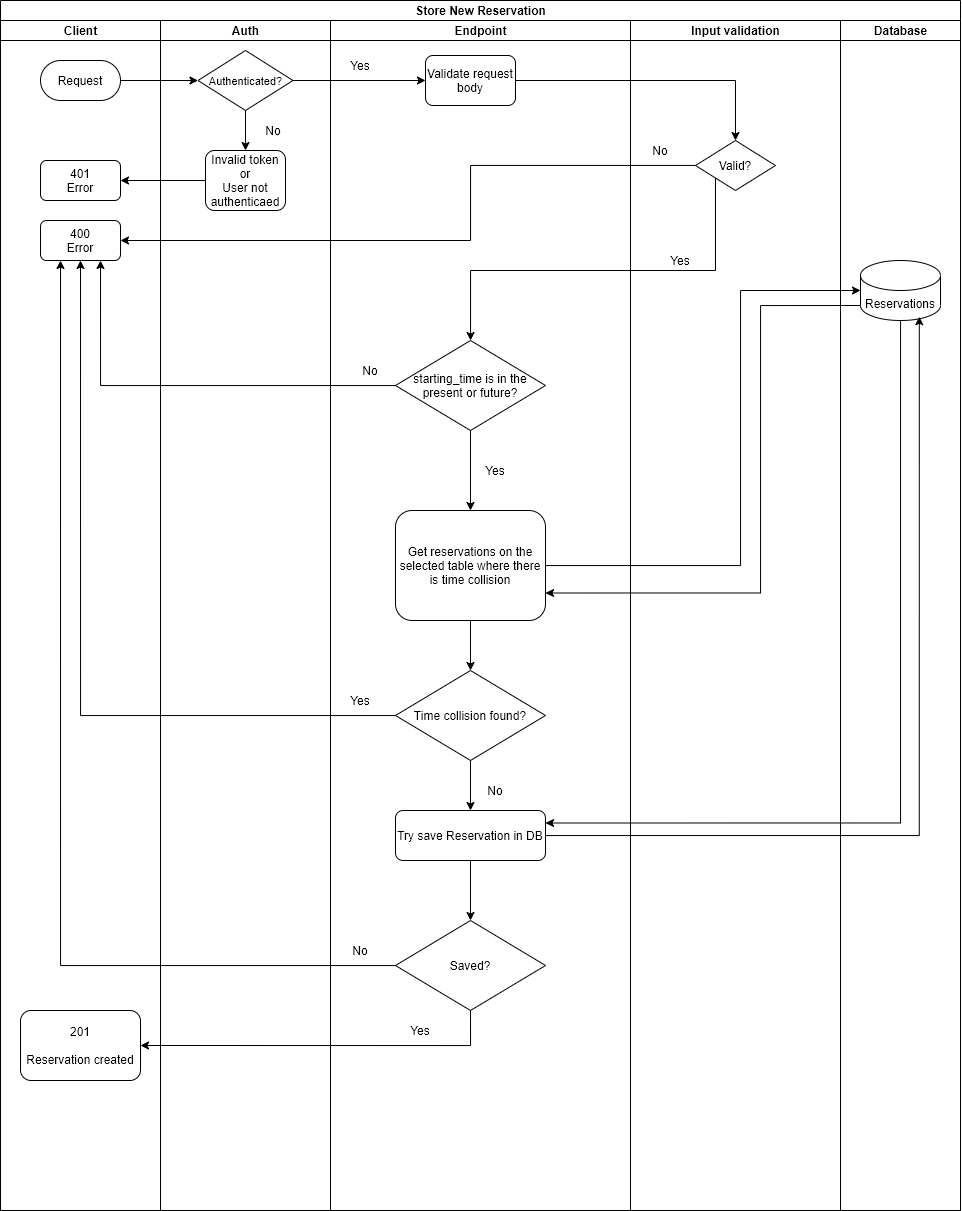

The diagram above was exported from draw.io. Its source (the exported page's mxGraphModel, read from the mxfile embedded in the PNG):
<mxGraphModel dx="1221" dy="742" grid="1" gridSize="10" guides="1" tooltips="1" connect="1" arrows="1" fold="1" page="1" pageScale="1" pageWidth="850" pageHeight="1100" math="0" shadow="0">
  <root>
    <mxCell id="0" />
    <mxCell id="1" parent="0" />
    <mxCell id="mwCAZM_KggtEHZKojbqO-8" value="Store New Reservation" style="swimlane;html=1;childLayout=stackLayout;resizeParent=1;resizeParentMax=0;startSize=20;" parent="1" vertex="1">
      <mxGeometry x="160" y="30" width="960" height="1210" as="geometry" />
    </mxCell>
    <mxCell id="mwCAZM_KggtEHZKojbqO-12" value="Client" style="swimlane;html=1;startSize=20;" parent="mwCAZM_KggtEHZKojbqO-8" vertex="1">
      <mxGeometry y="20" width="160" height="1190" as="geometry" />
    </mxCell>
    <mxCell id="mwCAZM_KggtEHZKojbqO-14" value="Request" style="rounded=1;whiteSpace=wrap;html=1;perimeterSpacing=0;arcSize=50;" parent="mwCAZM_KggtEHZKojbqO-12" vertex="1">
      <mxGeometry x="40" y="40" width="80" height="40" as="geometry" />
    </mxCell>
    <mxCell id="mwCAZM_KggtEHZKojbqO-20" value="401&lt;br&gt;Error" style="rounded=1;whiteSpace=wrap;html=1;" parent="mwCAZM_KggtEHZKojbqO-12" vertex="1">
      <mxGeometry x="40" y="140" width="80" height="40" as="geometry" />
    </mxCell>
    <mxCell id="mwCAZM_KggtEHZKojbqO-33" value="400&lt;br&gt;Error" style="rounded=1;whiteSpace=wrap;html=1;" parent="mwCAZM_KggtEHZKojbqO-12" vertex="1">
      <mxGeometry x="40" y="200" width="80" height="40" as="geometry" />
    </mxCell>
    <mxCell id="mwCAZM_KggtEHZKojbqO-77" value="201&lt;br&gt;&lt;br&gt;Reservation created" style="rounded=1;whiteSpace=wrap;html=1;" parent="mwCAZM_KggtEHZKojbqO-12" vertex="1">
      <mxGeometry x="20" y="990" width="120" height="70" as="geometry" />
    </mxCell>
    <mxCell id="mwCAZM_KggtEHZKojbqO-9" value="Auth" style="swimlane;html=1;startSize=20;" parent="mwCAZM_KggtEHZKojbqO-8" vertex="1">
      <mxGeometry x="160" y="20" width="170" height="1190" as="geometry" />
    </mxCell>
    <mxCell id="mwCAZM_KggtEHZKojbqO-18" style="edgeStyle=orthogonalEdgeStyle;rounded=0;orthogonalLoop=1;jettySize=auto;html=1;" parent="mwCAZM_KggtEHZKojbqO-9" source="mwCAZM_KggtEHZKojbqO-16" target="mwCAZM_KggtEHZKojbqO-17" edge="1">
      <mxGeometry relative="1" as="geometry" />
    </mxCell>
    <mxCell id="mwCAZM_KggtEHZKojbqO-16" value="&lt;font style=&quot;font-size: 11px&quot;&gt;Authenticated?&lt;/font&gt;" style="rhombus;whiteSpace=wrap;html=1;" parent="mwCAZM_KggtEHZKojbqO-9" vertex="1">
      <mxGeometry x="37.5" y="30" width="95" height="60" as="geometry" />
    </mxCell>
    <mxCell id="mwCAZM_KggtEHZKojbqO-17" value="Invalid token&lt;br&gt;or&lt;br&gt;User not authenticaed" style="rounded=1;whiteSpace=wrap;html=1;" parent="mwCAZM_KggtEHZKojbqO-9" vertex="1">
      <mxGeometry x="45" y="130" width="80" height="60" as="geometry" />
    </mxCell>
    <mxCell id="mwCAZM_KggtEHZKojbqO-81" value="No" style="text;html=1;strokeColor=none;fillColor=none;align=center;verticalAlign=middle;whiteSpace=wrap;rounded=0;" parent="mwCAZM_KggtEHZKojbqO-9" vertex="1">
      <mxGeometry x="92.5" y="100" width="40" height="20" as="geometry" />
    </mxCell>
    <mxCell id="mwCAZM_KggtEHZKojbqO-10" value="Endpoint" style="swimlane;html=1;startSize=20;" parent="mwCAZM_KggtEHZKojbqO-8" vertex="1">
      <mxGeometry x="330" y="20" width="300" height="1190" as="geometry" />
    </mxCell>
    <mxCell id="mwCAZM_KggtEHZKojbqO-35" value="Validate request body" style="rounded=1;whiteSpace=wrap;html=1;" parent="mwCAZM_KggtEHZKojbqO-10" vertex="1">
      <mxGeometry x="95" y="35" width="90" height="50" as="geometry" />
    </mxCell>
    <mxCell id="mwCAZM_KggtEHZKojbqO-79" style="edgeStyle=orthogonalEdgeStyle;rounded=0;orthogonalLoop=1;jettySize=auto;html=1;exitX=0.5;exitY=1;exitDx=0;exitDy=0;" parent="mwCAZM_KggtEHZKojbqO-10" source="mwCAZM_KggtEHZKojbqO-49" target="2FEKEY_iUFhXm67PC9IB-13" edge="1">
      <mxGeometry relative="1" as="geometry">
        <mxPoint x="140" y="660" as="targetPoint" />
      </mxGeometry>
    </mxCell>
    <mxCell id="mwCAZM_KggtEHZKojbqO-49" value="Get reservations on the selected table where there is time collision" style="rounded=1;whiteSpace=wrap;html=1;" parent="mwCAZM_KggtEHZKojbqO-10" vertex="1">
      <mxGeometry x="65" y="490" width="150" height="110" as="geometry" />
    </mxCell>
    <mxCell id="mwCAZM_KggtEHZKojbqO-82" value="Yes" style="text;html=1;strokeColor=none;fillColor=none;align=center;verticalAlign=middle;whiteSpace=wrap;rounded=0;" parent="mwCAZM_KggtEHZKojbqO-10" vertex="1">
      <mxGeometry x="10" y="35" width="40" height="20" as="geometry" />
    </mxCell>
    <mxCell id="2FEKEY_iUFhXm67PC9IB-10" style="edgeStyle=orthogonalEdgeStyle;rounded=0;orthogonalLoop=1;jettySize=auto;html=1;" edge="1" parent="mwCAZM_KggtEHZKojbqO-10" source="2FEKEY_iUFhXm67PC9IB-8" target="mwCAZM_KggtEHZKojbqO-49">
      <mxGeometry relative="1" as="geometry" />
    </mxCell>
    <mxCell id="2FEKEY_iUFhXm67PC9IB-8" value="starting_time is in the present or future?" style="rhombus;whiteSpace=wrap;html=1;" vertex="1" parent="mwCAZM_KggtEHZKojbqO-10">
      <mxGeometry x="65" y="320" width="150" height="90" as="geometry" />
    </mxCell>
    <mxCell id="2FEKEY_iUFhXm67PC9IB-16" style="edgeStyle=orthogonalEdgeStyle;rounded=0;orthogonalLoop=1;jettySize=auto;html=1;" edge="1" parent="mwCAZM_KggtEHZKojbqO-10" source="2FEKEY_iUFhXm67PC9IB-13" target="2FEKEY_iUFhXm67PC9IB-15">
      <mxGeometry relative="1" as="geometry" />
    </mxCell>
    <mxCell id="2FEKEY_iUFhXm67PC9IB-13" value="Time collision found?" style="rhombus;whiteSpace=wrap;html=1;" vertex="1" parent="mwCAZM_KggtEHZKojbqO-10">
      <mxGeometry x="65" y="650" width="150" height="90" as="geometry" />
    </mxCell>
    <mxCell id="2FEKEY_iUFhXm67PC9IB-20" style="edgeStyle=orthogonalEdgeStyle;rounded=0;orthogonalLoop=1;jettySize=auto;html=1;" edge="1" parent="mwCAZM_KggtEHZKojbqO-10" source="2FEKEY_iUFhXm67PC9IB-15" target="2FEKEY_iUFhXm67PC9IB-19">
      <mxGeometry relative="1" as="geometry" />
    </mxCell>
    <mxCell id="2FEKEY_iUFhXm67PC9IB-15" value="Try save Reservation in DB" style="rounded=1;whiteSpace=wrap;html=1;" vertex="1" parent="mwCAZM_KggtEHZKojbqO-10">
      <mxGeometry x="65" y="790" width="150" height="50" as="geometry" />
    </mxCell>
    <mxCell id="2FEKEY_iUFhXm67PC9IB-19" value="Saved?" style="rhombus;whiteSpace=wrap;html=1;" vertex="1" parent="mwCAZM_KggtEHZKojbqO-10">
      <mxGeometry x="65" y="900" width="150" height="90" as="geometry" />
    </mxCell>
    <mxCell id="2FEKEY_iUFhXm67PC9IB-23" value="No" style="text;html=1;strokeColor=none;fillColor=none;align=center;verticalAlign=middle;whiteSpace=wrap;rounded=0;" vertex="1" parent="mwCAZM_KggtEHZKojbqO-10">
      <mxGeometry x="20" y="340" width="40" height="20" as="geometry" />
    </mxCell>
    <mxCell id="2FEKEY_iUFhXm67PC9IB-24" value="Yes" style="text;html=1;strokeColor=none;fillColor=none;align=center;verticalAlign=middle;whiteSpace=wrap;rounded=0;" vertex="1" parent="mwCAZM_KggtEHZKojbqO-10">
      <mxGeometry x="145" y="440" width="40" height="20" as="geometry" />
    </mxCell>
    <mxCell id="2FEKEY_iUFhXm67PC9IB-25" value="No" style="text;html=1;strokeColor=none;fillColor=none;align=center;verticalAlign=middle;whiteSpace=wrap;rounded=0;" vertex="1" parent="mwCAZM_KggtEHZKojbqO-10">
      <mxGeometry x="145" y="760" width="40" height="20" as="geometry" />
    </mxCell>
    <mxCell id="2FEKEY_iUFhXm67PC9IB-26" value="Yes" style="text;html=1;strokeColor=none;fillColor=none;align=center;verticalAlign=middle;whiteSpace=wrap;rounded=0;" vertex="1" parent="mwCAZM_KggtEHZKojbqO-10">
      <mxGeometry x="10" y="670" width="40" height="20" as="geometry" />
    </mxCell>
    <mxCell id="2FEKEY_iUFhXm67PC9IB-27" value="Yes" style="text;html=1;strokeColor=none;fillColor=none;align=center;verticalAlign=middle;whiteSpace=wrap;rounded=0;" vertex="1" parent="mwCAZM_KggtEHZKojbqO-10">
      <mxGeometry x="70" y="1000" width="40" height="20" as="geometry" />
    </mxCell>
    <mxCell id="2FEKEY_iUFhXm67PC9IB-28" value="No" style="text;html=1;strokeColor=none;fillColor=none;align=center;verticalAlign=middle;whiteSpace=wrap;rounded=0;" vertex="1" parent="mwCAZM_KggtEHZKojbqO-10">
      <mxGeometry x="10" y="920" width="40" height="20" as="geometry" />
    </mxCell>
    <mxCell id="mwCAZM_KggtEHZKojbqO-11" value="Input validation" style="swimlane;html=1;startSize=20;" parent="mwCAZM_KggtEHZKojbqO-8" vertex="1">
      <mxGeometry x="630" y="20" width="210" height="1190" as="geometry" />
    </mxCell>
    <mxCell id="2FEKEY_iUFhXm67PC9IB-1" value="Valid?" style="rhombus;whiteSpace=wrap;html=1;" vertex="1" parent="mwCAZM_KggtEHZKojbqO-11">
      <mxGeometry x="65" y="120" width="80" height="50" as="geometry" />
    </mxCell>
    <mxCell id="2FEKEY_iUFhXm67PC9IB-7" value="Yes" style="text;html=1;strokeColor=none;fillColor=none;align=center;verticalAlign=middle;whiteSpace=wrap;rounded=0;" vertex="1" parent="mwCAZM_KggtEHZKojbqO-11">
      <mxGeometry x="30" y="230" width="40" height="20" as="geometry" />
    </mxCell>
    <mxCell id="2FEKEY_iUFhXm67PC9IB-6" value="No" style="text;html=1;strokeColor=none;fillColor=none;align=center;verticalAlign=middle;whiteSpace=wrap;rounded=0;" vertex="1" parent="mwCAZM_KggtEHZKojbqO-11">
      <mxGeometry x="10" y="120" width="40" height="20" as="geometry" />
    </mxCell>
    <mxCell id="mwCAZM_KggtEHZKojbqO-13" value="Database" style="swimlane;html=1;startSize=20;" parent="mwCAZM_KggtEHZKojbqO-8" vertex="1">
      <mxGeometry x="840" y="20" width="120" height="1190" as="geometry" />
    </mxCell>
    <mxCell id="mwCAZM_KggtEHZKojbqO-48" value="Reservations" style="shape=cylinder3;whiteSpace=wrap;html=1;boundedLbl=1;backgroundOutline=1;size=15;" parent="mwCAZM_KggtEHZKojbqO-13" vertex="1">
      <mxGeometry x="20" y="240" width="80" height="60" as="geometry" />
    </mxCell>
    <mxCell id="mwCAZM_KggtEHZKojbqO-19" style="edgeStyle=orthogonalEdgeStyle;rounded=0;orthogonalLoop=1;jettySize=auto;html=1;" parent="mwCAZM_KggtEHZKojbqO-8" source="mwCAZM_KggtEHZKojbqO-14" target="mwCAZM_KggtEHZKojbqO-16" edge="1">
      <mxGeometry relative="1" as="geometry" />
    </mxCell>
    <mxCell id="mwCAZM_KggtEHZKojbqO-21" style="edgeStyle=orthogonalEdgeStyle;rounded=0;orthogonalLoop=1;jettySize=auto;html=1;" parent="mwCAZM_KggtEHZKojbqO-8" source="mwCAZM_KggtEHZKojbqO-17" target="mwCAZM_KggtEHZKojbqO-20" edge="1">
      <mxGeometry relative="1" as="geometry" />
    </mxCell>
    <mxCell id="mwCAZM_KggtEHZKojbqO-23" style="edgeStyle=orthogonalEdgeStyle;rounded=0;orthogonalLoop=1;jettySize=auto;html=1;entryX=0;entryY=0.5;entryDx=0;entryDy=0;" parent="mwCAZM_KggtEHZKojbqO-8" source="mwCAZM_KggtEHZKojbqO-16" target="mwCAZM_KggtEHZKojbqO-35" edge="1">
      <mxGeometry relative="1" as="geometry">
        <mxPoint x="423" y="80" as="targetPoint" />
      </mxGeometry>
    </mxCell>
    <mxCell id="2FEKEY_iUFhXm67PC9IB-2" style="edgeStyle=orthogonalEdgeStyle;rounded=0;orthogonalLoop=1;jettySize=auto;html=1;" edge="1" parent="mwCAZM_KggtEHZKojbqO-8" source="mwCAZM_KggtEHZKojbqO-35" target="2FEKEY_iUFhXm67PC9IB-1">
      <mxGeometry relative="1" as="geometry" />
    </mxCell>
    <mxCell id="2FEKEY_iUFhXm67PC9IB-3" style="edgeStyle=orthogonalEdgeStyle;rounded=0;orthogonalLoop=1;jettySize=auto;html=1;" edge="1" parent="mwCAZM_KggtEHZKojbqO-8" source="2FEKEY_iUFhXm67PC9IB-1" target="2FEKEY_iUFhXm67PC9IB-8">
      <mxGeometry relative="1" as="geometry">
        <mxPoint x="470" y="340" as="targetPoint" />
        <Array as="points">
          <mxPoint x="715" y="270" />
          <mxPoint x="470" y="270" />
        </Array>
      </mxGeometry>
    </mxCell>
    <mxCell id="2FEKEY_iUFhXm67PC9IB-5" style="edgeStyle=orthogonalEdgeStyle;rounded=0;orthogonalLoop=1;jettySize=auto;html=1;entryX=1;entryY=0.5;entryDx=0;entryDy=0;" edge="1" parent="mwCAZM_KggtEHZKojbqO-8" source="2FEKEY_iUFhXm67PC9IB-1" target="mwCAZM_KggtEHZKojbqO-33">
      <mxGeometry relative="1" as="geometry">
        <Array as="points">
          <mxPoint x="470" y="165" />
          <mxPoint x="470" y="240" />
        </Array>
      </mxGeometry>
    </mxCell>
    <mxCell id="2FEKEY_iUFhXm67PC9IB-9" style="edgeStyle=orthogonalEdgeStyle;rounded=0;orthogonalLoop=1;jettySize=auto;html=1;entryX=0.75;entryY=1;entryDx=0;entryDy=0;" edge="1" parent="mwCAZM_KggtEHZKojbqO-8" source="2FEKEY_iUFhXm67PC9IB-8" target="mwCAZM_KggtEHZKojbqO-33">
      <mxGeometry relative="1" as="geometry" />
    </mxCell>
    <mxCell id="2FEKEY_iUFhXm67PC9IB-11" style="edgeStyle=orthogonalEdgeStyle;rounded=0;orthogonalLoop=1;jettySize=auto;html=1;entryX=0;entryY=0.5;entryDx=0;entryDy=0;entryPerimeter=0;" edge="1" parent="mwCAZM_KggtEHZKojbqO-8" source="mwCAZM_KggtEHZKojbqO-49" target="mwCAZM_KggtEHZKojbqO-48">
      <mxGeometry relative="1" as="geometry">
        <mxPoint x="810" y="370" as="targetPoint" />
        <Array as="points">
          <mxPoint x="740" y="565" />
          <mxPoint x="740" y="290" />
        </Array>
      </mxGeometry>
    </mxCell>
    <mxCell id="2FEKEY_iUFhXm67PC9IB-12" style="edgeStyle=orthogonalEdgeStyle;rounded=0;orthogonalLoop=1;jettySize=auto;html=1;exitX=0;exitY=1;exitDx=0;exitDy=-15;exitPerimeter=0;entryX=1;entryY=0.75;entryDx=0;entryDy=0;" edge="1" parent="mwCAZM_KggtEHZKojbqO-8" source="mwCAZM_KggtEHZKojbqO-48" target="mwCAZM_KggtEHZKojbqO-49">
      <mxGeometry relative="1" as="geometry">
        <Array as="points">
          <mxPoint x="760" y="305" />
          <mxPoint x="760" y="593" />
        </Array>
      </mxGeometry>
    </mxCell>
    <mxCell id="2FEKEY_iUFhXm67PC9IB-14" style="edgeStyle=orthogonalEdgeStyle;rounded=0;orthogonalLoop=1;jettySize=auto;html=1;entryX=0.5;entryY=1;entryDx=0;entryDy=0;" edge="1" parent="mwCAZM_KggtEHZKojbqO-8" source="2FEKEY_iUFhXm67PC9IB-13" target="mwCAZM_KggtEHZKojbqO-33">
      <mxGeometry relative="1" as="geometry" />
    </mxCell>
    <mxCell id="2FEKEY_iUFhXm67PC9IB-17" style="edgeStyle=orthogonalEdgeStyle;rounded=0;orthogonalLoop=1;jettySize=auto;html=1;entryX=0.735;entryY=0.937;entryDx=0;entryDy=0;entryPerimeter=0;" edge="1" parent="mwCAZM_KggtEHZKojbqO-8" source="2FEKEY_iUFhXm67PC9IB-15" target="mwCAZM_KggtEHZKojbqO-48">
      <mxGeometry relative="1" as="geometry" />
    </mxCell>
    <mxCell id="2FEKEY_iUFhXm67PC9IB-18" style="edgeStyle=orthogonalEdgeStyle;rounded=0;orthogonalLoop=1;jettySize=auto;html=1;entryX=1;entryY=0.25;entryDx=0;entryDy=0;" edge="1" parent="mwCAZM_KggtEHZKojbqO-8" source="mwCAZM_KggtEHZKojbqO-48" target="2FEKEY_iUFhXm67PC9IB-15">
      <mxGeometry relative="1" as="geometry">
        <Array as="points">
          <mxPoint x="900" y="823" />
        </Array>
      </mxGeometry>
    </mxCell>
    <mxCell id="2FEKEY_iUFhXm67PC9IB-21" style="edgeStyle=orthogonalEdgeStyle;rounded=0;orthogonalLoop=1;jettySize=auto;html=1;entryX=0.25;entryY=1;entryDx=0;entryDy=0;" edge="1" parent="mwCAZM_KggtEHZKojbqO-8" source="2FEKEY_iUFhXm67PC9IB-19" target="mwCAZM_KggtEHZKojbqO-33">
      <mxGeometry relative="1" as="geometry">
        <mxPoint x="190" y="1080" as="targetPoint" />
      </mxGeometry>
    </mxCell>
    <mxCell id="2FEKEY_iUFhXm67PC9IB-22" style="edgeStyle=orthogonalEdgeStyle;rounded=0;orthogonalLoop=1;jettySize=auto;html=1;exitX=0.5;exitY=1;exitDx=0;exitDy=0;entryX=1;entryY=0.5;entryDx=0;entryDy=0;" edge="1" parent="mwCAZM_KggtEHZKojbqO-8" source="2FEKEY_iUFhXm67PC9IB-19" target="mwCAZM_KggtEHZKojbqO-77">
      <mxGeometry relative="1" as="geometry" />
    </mxCell>
  </root>
</mxGraphModel>